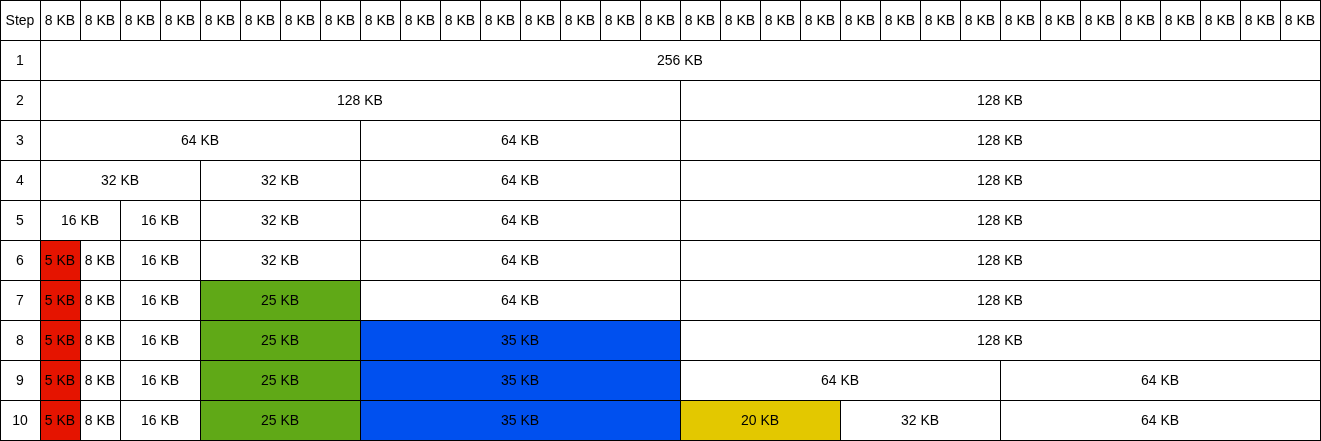

The diagram above was exported from draw.io. Its source (the exported page's mxGraphModel, read from the mxfile embedded in the PNG):
<mxGraphModel dx="1527" dy="827" grid="1" gridSize="10" guides="1" tooltips="1" connect="1" arrows="1" fold="1" page="1" pageScale="1" pageWidth="850" pageHeight="1100" math="0" shadow="0">
  <root>
    <mxCell id="0" />
    <mxCell id="1" parent="0" />
    <mxCell id="DBHwGAzML-0MIl4UpZdl-24" parent="1" style="rounded=0;whiteSpace=wrap;html=1;fontSize=14;fillColor=#e51400;fontColor=#000000;strokeColor=#000000;" value="5 KB" vertex="1">
      <mxGeometry height="40" width="40" x="80" y="240" as="geometry" />
    </mxCell>
    <mxCell id="DBHwGAzML-0MIl4UpZdl-25" parent="1" style="rounded=0;whiteSpace=wrap;html=1;fontSize=14;fontColor=#000000;strokeColor=#000000;" value="8 KB" vertex="1">
      <mxGeometry height="40" width="40" x="120" y="240" as="geometry" />
    </mxCell>
    <mxCell id="DBHwGAzML-0MIl4UpZdl-26" parent="1" style="rounded=0;whiteSpace=wrap;html=1;fontSize=14;fontColor=#000000;strokeColor=#000000;" value="16 KB" vertex="1">
      <mxGeometry height="40" width="80" x="80" y="200" as="geometry" />
    </mxCell>
    <mxCell id="DBHwGAzML-0MIl4UpZdl-27" parent="1" style="rounded=0;whiteSpace=wrap;html=1;fontSize=14;fontColor=#000000;strokeColor=#000000;" value="32 KB" vertex="1">
      <mxGeometry height="40" width="160" x="80" y="160" as="geometry" />
    </mxCell>
    <mxCell id="DBHwGAzML-0MIl4UpZdl-33" parent="1" style="rounded=0;whiteSpace=wrap;html=1;fontSize=14;fontColor=#000000;strokeColor=#000000;" value="16 KB" vertex="1">
      <mxGeometry height="40" width="80" x="160" y="200" as="geometry" />
    </mxCell>
    <mxCell id="DBHwGAzML-0MIl4UpZdl-34" parent="1" style="rounded=0;whiteSpace=wrap;html=1;fontSize=14;fontColor=#000000;strokeColor=#000000;" value="32 KB" vertex="1">
      <mxGeometry height="40" width="160" x="240" y="160" as="geometry" />
    </mxCell>
    <mxCell id="DBHwGAzML-0MIl4UpZdl-35" parent="1" style="rounded=0;whiteSpace=wrap;html=1;fontSize=14;fontColor=#000000;strokeColor=#000000;" value="64 KB" vertex="1">
      <mxGeometry height="40" width="320" x="80" y="120" as="geometry" />
    </mxCell>
    <mxCell id="DBHwGAzML-0MIl4UpZdl-36" parent="1" style="rounded=0;whiteSpace=wrap;html=1;fontSize=14;fontColor=#000000;strokeColor=#000000;" value="64 KB" vertex="1">
      <mxGeometry height="40" width="320" x="400" y="120" as="geometry" />
    </mxCell>
    <mxCell id="DBHwGAzML-0MIl4UpZdl-37" parent="1" style="rounded=0;whiteSpace=wrap;html=1;fontSize=14;fontColor=#000000;strokeColor=#000000;" value="128 KB" vertex="1">
      <mxGeometry height="40" width="640" x="80" y="80" as="geometry" />
    </mxCell>
    <mxCell id="DBHwGAzML-0MIl4UpZdl-38" parent="1" style="rounded=0;whiteSpace=wrap;html=1;fontSize=14;fontColor=#000000;strokeColor=#000000;" value="128 KB" vertex="1">
      <mxGeometry height="40" width="640" x="720" y="80" as="geometry" />
    </mxCell>
    <mxCell id="DBHwGAzML-0MIl4UpZdl-39" parent="1" style="rounded=0;whiteSpace=wrap;html=1;fontSize=14;fontColor=#000000;strokeColor=#000000;" value="256 KB" vertex="1">
      <mxGeometry height="40" width="1280" x="80" y="40" as="geometry" />
    </mxCell>
    <mxCell id="DBHwGAzML-0MIl4UpZdl-54" parent="1" style="rounded=0;whiteSpace=wrap;html=1;fontSize=14;fontColor=#000000;strokeColor=#000000;" value="8 KB" vertex="1">
      <mxGeometry height="40" width="40" x="80" as="geometry" />
    </mxCell>
    <mxCell id="DBHwGAzML-0MIl4UpZdl-55" parent="1" style="rounded=0;whiteSpace=wrap;html=1;fontSize=14;fontColor=#000000;strokeColor=#000000;" value="8 KB" vertex="1">
      <mxGeometry height="40" width="40" x="120" as="geometry" />
    </mxCell>
    <mxCell id="DBHwGAzML-0MIl4UpZdl-57" parent="1" style="rounded=0;whiteSpace=wrap;html=1;fontSize=14;fontColor=#000000;strokeColor=#000000;" value="8 KB" vertex="1">
      <mxGeometry height="40" width="40" x="160" as="geometry" />
    </mxCell>
    <mxCell id="DBHwGAzML-0MIl4UpZdl-58" parent="1" style="rounded=0;whiteSpace=wrap;html=1;fontSize=14;fontColor=#000000;strokeColor=#000000;" value="8 KB" vertex="1">
      <mxGeometry height="40" width="40" x="200" as="geometry" />
    </mxCell>
    <mxCell id="DBHwGAzML-0MIl4UpZdl-59" parent="1" style="rounded=0;whiteSpace=wrap;html=1;fontSize=14;fontColor=#000000;strokeColor=#000000;" value="8 KB" vertex="1">
      <mxGeometry height="40" width="40" x="240" as="geometry" />
    </mxCell>
    <mxCell id="DBHwGAzML-0MIl4UpZdl-60" parent="1" style="rounded=0;whiteSpace=wrap;html=1;fontSize=14;fontColor=#000000;strokeColor=#000000;" value="8 KB" vertex="1">
      <mxGeometry height="40" width="40" x="280" as="geometry" />
    </mxCell>
    <mxCell id="DBHwGAzML-0MIl4UpZdl-61" parent="1" style="rounded=0;whiteSpace=wrap;html=1;fontSize=14;fontColor=#000000;strokeColor=#000000;" value="8 KB" vertex="1">
      <mxGeometry height="40" width="40" x="320" as="geometry" />
    </mxCell>
    <mxCell id="DBHwGAzML-0MIl4UpZdl-62" parent="1" style="rounded=0;whiteSpace=wrap;html=1;fontSize=14;fontColor=#000000;strokeColor=#000000;" value="8 KB" vertex="1">
      <mxGeometry height="40" width="40" x="360" as="geometry" />
    </mxCell>
    <mxCell id="DBHwGAzML-0MIl4UpZdl-63" parent="1" style="rounded=0;whiteSpace=wrap;html=1;fontSize=14;fontColor=#000000;strokeColor=#000000;" value="8 KB" vertex="1">
      <mxGeometry height="40" width="40" x="400" as="geometry" />
    </mxCell>
    <mxCell id="DBHwGAzML-0MIl4UpZdl-64" parent="1" style="rounded=0;whiteSpace=wrap;html=1;fontSize=14;fontColor=#000000;strokeColor=#000000;" value="8 KB" vertex="1">
      <mxGeometry height="40" width="40" x="440" as="geometry" />
    </mxCell>
    <mxCell id="DBHwGAzML-0MIl4UpZdl-65" parent="1" style="rounded=0;whiteSpace=wrap;html=1;fontSize=14;fontColor=#000000;strokeColor=#000000;" value="8 KB" vertex="1">
      <mxGeometry height="40" width="40" x="480" as="geometry" />
    </mxCell>
    <mxCell id="DBHwGAzML-0MIl4UpZdl-66" parent="1" style="rounded=0;whiteSpace=wrap;html=1;fontSize=14;fontColor=#000000;strokeColor=#000000;" value="8 KB" vertex="1">
      <mxGeometry height="40" width="40" x="520" as="geometry" />
    </mxCell>
    <mxCell id="DBHwGAzML-0MIl4UpZdl-67" parent="1" style="rounded=0;whiteSpace=wrap;html=1;fontSize=14;fontColor=#000000;strokeColor=#000000;" value="8 KB" vertex="1">
      <mxGeometry height="40" width="40" x="560" as="geometry" />
    </mxCell>
    <mxCell id="DBHwGAzML-0MIl4UpZdl-68" parent="1" style="rounded=0;whiteSpace=wrap;html=1;fontSize=14;fontColor=#000000;strokeColor=#000000;" value="8 KB" vertex="1">
      <mxGeometry height="40" width="40" x="600" as="geometry" />
    </mxCell>
    <mxCell id="DBHwGAzML-0MIl4UpZdl-69" parent="1" style="rounded=0;whiteSpace=wrap;html=1;fontSize=14;fontColor=#000000;strokeColor=#000000;" value="8 KB" vertex="1">
      <mxGeometry height="40" width="40" x="640" as="geometry" />
    </mxCell>
    <mxCell id="DBHwGAzML-0MIl4UpZdl-70" parent="1" style="rounded=0;whiteSpace=wrap;html=1;fontSize=14;fontColor=#000000;strokeColor=#000000;" value="8 KB" vertex="1">
      <mxGeometry height="40" width="40" x="680" as="geometry" />
    </mxCell>
    <mxCell id="DBHwGAzML-0MIl4UpZdl-71" parent="1" style="rounded=0;whiteSpace=wrap;html=1;fontSize=14;fontColor=#000000;strokeColor=#000000;" value="8 KB" vertex="1">
      <mxGeometry height="40" width="40" x="720" as="geometry" />
    </mxCell>
    <mxCell id="DBHwGAzML-0MIl4UpZdl-72" parent="1" style="rounded=0;whiteSpace=wrap;html=1;fontSize=14;fontColor=#000000;strokeColor=#000000;" value="8 KB" vertex="1">
      <mxGeometry height="40" width="40" x="760" as="geometry" />
    </mxCell>
    <mxCell id="DBHwGAzML-0MIl4UpZdl-73" parent="1" style="rounded=0;whiteSpace=wrap;html=1;fontSize=14;fontColor=#000000;strokeColor=#000000;" value="8 KB" vertex="1">
      <mxGeometry height="40" width="40" x="800" as="geometry" />
    </mxCell>
    <mxCell id="DBHwGAzML-0MIl4UpZdl-74" parent="1" style="rounded=0;whiteSpace=wrap;html=1;fontSize=14;fontColor=#000000;strokeColor=#000000;" value="8 KB" vertex="1">
      <mxGeometry height="40" width="40" x="840" as="geometry" />
    </mxCell>
    <mxCell id="DBHwGAzML-0MIl4UpZdl-75" parent="1" style="rounded=0;whiteSpace=wrap;html=1;fontSize=14;fontColor=#000000;strokeColor=#000000;" value="8 KB" vertex="1">
      <mxGeometry height="40" width="40" x="880" as="geometry" />
    </mxCell>
    <mxCell id="DBHwGAzML-0MIl4UpZdl-76" parent="1" style="rounded=0;whiteSpace=wrap;html=1;fontSize=14;fontColor=#000000;strokeColor=#000000;" value="8 KB" vertex="1">
      <mxGeometry height="40" width="40" x="920" as="geometry" />
    </mxCell>
    <mxCell id="DBHwGAzML-0MIl4UpZdl-77" parent="1" style="rounded=0;whiteSpace=wrap;html=1;fontSize=14;fontColor=#000000;strokeColor=#000000;" value="8 KB" vertex="1">
      <mxGeometry height="40" width="40" x="960" as="geometry" />
    </mxCell>
    <mxCell id="DBHwGAzML-0MIl4UpZdl-78" parent="1" style="rounded=0;whiteSpace=wrap;html=1;fontSize=14;fontColor=#000000;strokeColor=#000000;" value="8 KB" vertex="1">
      <mxGeometry height="40" width="40" x="1000" as="geometry" />
    </mxCell>
    <mxCell id="DBHwGAzML-0MIl4UpZdl-79" parent="1" style="rounded=0;whiteSpace=wrap;html=1;fontSize=14;fontColor=#000000;strokeColor=#000000;" value="8 KB" vertex="1">
      <mxGeometry height="40" width="40" x="1040" as="geometry" />
    </mxCell>
    <mxCell id="DBHwGAzML-0MIl4UpZdl-80" parent="1" style="rounded=0;whiteSpace=wrap;html=1;fontSize=14;fontColor=#000000;strokeColor=#000000;" value="8 KB" vertex="1">
      <mxGeometry height="40" width="40" x="1080" as="geometry" />
    </mxCell>
    <mxCell id="DBHwGAzML-0MIl4UpZdl-81" parent="1" style="rounded=0;whiteSpace=wrap;html=1;fontSize=14;fontColor=#000000;strokeColor=#000000;" value="8 KB" vertex="1">
      <mxGeometry height="40" width="40" x="1120" as="geometry" />
    </mxCell>
    <mxCell id="DBHwGAzML-0MIl4UpZdl-82" parent="1" style="rounded=0;whiteSpace=wrap;html=1;fontSize=14;fontColor=#000000;strokeColor=#000000;" value="8 KB" vertex="1">
      <mxGeometry height="40" width="40" x="1160" as="geometry" />
    </mxCell>
    <mxCell id="DBHwGAzML-0MIl4UpZdl-83" parent="1" style="rounded=0;whiteSpace=wrap;html=1;fontSize=14;fontColor=#000000;strokeColor=#000000;" value="8 KB" vertex="1">
      <mxGeometry height="40" width="40" x="1200" as="geometry" />
    </mxCell>
    <mxCell id="DBHwGAzML-0MIl4UpZdl-84" parent="1" style="rounded=0;whiteSpace=wrap;html=1;fontSize=14;fontColor=#000000;strokeColor=#000000;" value="8 KB" vertex="1">
      <mxGeometry height="40" width="40" x="1240" as="geometry" />
    </mxCell>
    <mxCell id="DBHwGAzML-0MIl4UpZdl-85" parent="1" style="rounded=0;whiteSpace=wrap;html=1;fontSize=14;fontColor=#000000;strokeColor=#000000;" value="8 KB" vertex="1">
      <mxGeometry height="40" width="40" x="1280" as="geometry" />
    </mxCell>
    <mxCell id="DBHwGAzML-0MIl4UpZdl-86" parent="1" style="rounded=0;whiteSpace=wrap;html=1;fontSize=14;fontColor=#000000;strokeColor=#000000;" value="8 KB" vertex="1">
      <mxGeometry height="40" width="40" x="1320" as="geometry" />
    </mxCell>
    <mxCell id="DBHwGAzML-0MIl4UpZdl-87" parent="1" style="rounded=0;whiteSpace=wrap;html=1;fontSize=14;fontColor=#000000;strokeColor=#000000;" value="Step" vertex="1">
      <mxGeometry height="40" width="40" x="40" as="geometry" />
    </mxCell>
    <mxCell id="DBHwGAzML-0MIl4UpZdl-88" parent="1" style="rounded=0;whiteSpace=wrap;html=1;fontSize=14;fontColor=#000000;strokeColor=#000000;" value="1" vertex="1">
      <mxGeometry height="40" width="40" x="40" y="40" as="geometry" />
    </mxCell>
    <mxCell id="DBHwGAzML-0MIl4UpZdl-89" parent="1" style="rounded=0;whiteSpace=wrap;html=1;fontSize=14;fontColor=#000000;strokeColor=#000000;" value="2" vertex="1">
      <mxGeometry height="40" width="40" x="40" y="80" as="geometry" />
    </mxCell>
    <mxCell id="DBHwGAzML-0MIl4UpZdl-90" parent="1" style="rounded=0;whiteSpace=wrap;html=1;fontSize=14;fontColor=#000000;strokeColor=#000000;" value="3" vertex="1">
      <mxGeometry height="40" width="40" x="40" y="120" as="geometry" />
    </mxCell>
    <mxCell id="DBHwGAzML-0MIl4UpZdl-91" parent="1" style="rounded=0;whiteSpace=wrap;html=1;fontSize=14;fontColor=#000000;strokeColor=#000000;" value="4" vertex="1">
      <mxGeometry height="40" width="40" x="40" y="160" as="geometry" />
    </mxCell>
    <mxCell id="DBHwGAzML-0MIl4UpZdl-92" parent="1" style="rounded=0;whiteSpace=wrap;html=1;fontSize=14;fontColor=#000000;strokeColor=#000000;" value="5" vertex="1">
      <mxGeometry height="40" width="40" x="40" y="200" as="geometry" />
    </mxCell>
    <mxCell id="DBHwGAzML-0MIl4UpZdl-93" parent="1" style="rounded=0;whiteSpace=wrap;html=1;fontSize=14;fontColor=#000000;strokeColor=#000000;" value="6" vertex="1">
      <mxGeometry height="40" width="40" x="40" y="240" as="geometry" />
    </mxCell>
    <mxCell id="DBHwGAzML-0MIl4UpZdl-94" parent="1" style="rounded=0;whiteSpace=wrap;html=1;fontSize=14;fontColor=#000000;strokeColor=#000000;" value="7" vertex="1">
      <mxGeometry height="40" width="40" x="40" y="280" as="geometry" />
    </mxCell>
    <mxCell id="DBHwGAzML-0MIl4UpZdl-95" parent="1" style="rounded=0;whiteSpace=wrap;html=1;fontSize=14;fontColor=#000000;strokeColor=#000000;" value="32 KB" vertex="1">
      <mxGeometry height="40" width="160" x="240" y="200" as="geometry" />
    </mxCell>
    <mxCell id="DBHwGAzML-0MIl4UpZdl-96" parent="1" style="rounded=0;whiteSpace=wrap;html=1;fontSize=14;fontColor=#000000;strokeColor=#000000;" value="64 KB" vertex="1">
      <mxGeometry height="40" width="320" x="400" y="160" as="geometry" />
    </mxCell>
    <mxCell id="DBHwGAzML-0MIl4UpZdl-97" parent="1" style="rounded=0;whiteSpace=wrap;html=1;fontSize=14;fontColor=#000000;strokeColor=#000000;" value="64 KB" vertex="1">
      <mxGeometry height="40" width="320" x="400" y="200" as="geometry" />
    </mxCell>
    <mxCell id="DBHwGAzML-0MIl4UpZdl-98" parent="1" style="rounded=0;whiteSpace=wrap;html=1;fontSize=14;fontColor=#000000;strokeColor=#000000;" value="128 KB" vertex="1">
      <mxGeometry height="40" width="640" x="720" y="120" as="geometry" />
    </mxCell>
    <mxCell id="DBHwGAzML-0MIl4UpZdl-99" parent="1" style="rounded=0;whiteSpace=wrap;html=1;fontSize=14;fontColor=#000000;strokeColor=#000000;" value="128 KB" vertex="1">
      <mxGeometry height="40" width="640" x="720" y="160" as="geometry" />
    </mxCell>
    <mxCell id="DBHwGAzML-0MIl4UpZdl-100" parent="1" style="rounded=0;whiteSpace=wrap;html=1;fontSize=14;fontColor=#000000;strokeColor=#000000;" value="128 KB" vertex="1">
      <mxGeometry height="40" width="640" x="720" y="200" as="geometry" />
    </mxCell>
    <mxCell id="DBHwGAzML-0MIl4UpZdl-101" parent="1" style="rounded=0;whiteSpace=wrap;html=1;fontSize=14;fontColor=#000000;strokeColor=#000000;" value="32 KB" vertex="1">
      <mxGeometry height="40" width="160" x="240" y="240" as="geometry" />
    </mxCell>
    <mxCell id="DBHwGAzML-0MIl4UpZdl-102" parent="1" style="rounded=0;whiteSpace=wrap;html=1;fontSize=14;fontColor=#000000;strokeColor=#000000;" value="16 KB" vertex="1">
      <mxGeometry height="40" width="80" x="160" y="240" as="geometry" />
    </mxCell>
    <mxCell id="DBHwGAzML-0MIl4UpZdl-104" parent="1" style="rounded=0;whiteSpace=wrap;html=1;fontSize=14;fontColor=#000000;strokeColor=#000000;" value="16 KB" vertex="1">
      <mxGeometry height="40" width="80" x="160" y="280" as="geometry" />
    </mxCell>
    <mxCell id="DBHwGAzML-0MIl4UpZdl-105" parent="1" style="rounded=0;whiteSpace=wrap;html=1;fontSize=14;fillColor=#e51400;fontColor=#000000;strokeColor=#000000;" value="5 KB" vertex="1">
      <mxGeometry height="40" width="40" x="80" y="280" as="geometry" />
    </mxCell>
    <mxCell id="DBHwGAzML-0MIl4UpZdl-107" parent="1" style="rounded=0;whiteSpace=wrap;html=1;fontSize=14;fillColor=#60a917;fontColor=#000000;strokeColor=#000000;" value="25 KB" vertex="1">
      <mxGeometry height="40" width="160" x="240" y="280" as="geometry" />
    </mxCell>
    <mxCell id="DBHwGAzML-0MIl4UpZdl-108" parent="1" style="rounded=0;whiteSpace=wrap;html=1;fontSize=14;fontColor=#000000;strokeColor=#000000;" value="64 KB" vertex="1">
      <mxGeometry height="40" width="320" x="400" y="240" as="geometry" />
    </mxCell>
    <mxCell id="DBHwGAzML-0MIl4UpZdl-109" parent="1" style="rounded=0;whiteSpace=wrap;html=1;fontSize=14;fontColor=#000000;strokeColor=#000000;" value="64 KB" vertex="1">
      <mxGeometry height="40" width="320" x="400" y="280" as="geometry" />
    </mxCell>
    <mxCell id="DBHwGAzML-0MIl4UpZdl-110" parent="1" style="rounded=0;whiteSpace=wrap;html=1;fontSize=14;fontColor=#000000;strokeColor=#000000;" value="128 KB" vertex="1">
      <mxGeometry height="40" width="640" x="720" y="240" as="geometry" />
    </mxCell>
    <mxCell id="DBHwGAzML-0MIl4UpZdl-111" parent="1" style="rounded=0;whiteSpace=wrap;html=1;fontSize=14;fontColor=#000000;strokeColor=#000000;" value="128 KB" vertex="1">
      <mxGeometry height="40" width="640" x="720" y="280" as="geometry" />
    </mxCell>
    <mxCell id="DBHwGAzML-0MIl4UpZdl-112" parent="1" style="rounded=0;whiteSpace=wrap;html=1;fontSize=14;fontColor=#000000;strokeColor=#000000;" value="8" vertex="1">
      <mxGeometry height="40" width="40" x="40" y="320" as="geometry" />
    </mxCell>
    <mxCell id="DBHwGAzML-0MIl4UpZdl-113" parent="1" style="rounded=0;whiteSpace=wrap;html=1;fontSize=14;fontColor=#000000;strokeColor=#000000;" value="16 KB" vertex="1">
      <mxGeometry height="40" width="80" x="160" y="320" as="geometry" />
    </mxCell>
    <mxCell id="DBHwGAzML-0MIl4UpZdl-114" parent="1" style="rounded=0;whiteSpace=wrap;html=1;fontSize=14;fillColor=#e51400;fontColor=#000000;strokeColor=#000000;" value="5 KB" vertex="1">
      <mxGeometry height="40" width="40" x="80" y="320" as="geometry" />
    </mxCell>
    <mxCell id="DBHwGAzML-0MIl4UpZdl-116" parent="1" style="rounded=0;whiteSpace=wrap;html=1;fontSize=14;fillColor=#60a917;fontColor=#000000;strokeColor=#000000;" value="25 KB" vertex="1">
      <mxGeometry height="40" width="160" x="240" y="320" as="geometry" />
    </mxCell>
    <mxCell id="DBHwGAzML-0MIl4UpZdl-117" parent="1" style="rounded=0;whiteSpace=wrap;html=1;fontSize=14;fillColor=#0050ef;fontColor=#000000;strokeColor=#000000;" value="35 KB" vertex="1">
      <mxGeometry height="40" width="320" x="400" y="320" as="geometry" />
    </mxCell>
    <mxCell id="DBHwGAzML-0MIl4UpZdl-118" parent="1" style="rounded=0;whiteSpace=wrap;html=1;fontSize=14;fontColor=#000000;strokeColor=#000000;" value="128 KB" vertex="1">
      <mxGeometry height="40" width="640" x="720" y="320" as="geometry" />
    </mxCell>
    <mxCell id="DBHwGAzML-0MIl4UpZdl-119" parent="1" style="rounded=0;whiteSpace=wrap;html=1;fontSize=14;fontColor=#000000;strokeColor=#000000;" value="9" vertex="1">
      <mxGeometry height="40" width="40" x="40" y="360" as="geometry" />
    </mxCell>
    <mxCell id="DBHwGAzML-0MIl4UpZdl-120" parent="1" style="rounded=0;whiteSpace=wrap;html=1;fontSize=14;fontColor=#000000;strokeColor=#000000;" value="16 KB" vertex="1">
      <mxGeometry height="40" width="80" x="160" y="360" as="geometry" />
    </mxCell>
    <mxCell id="DBHwGAzML-0MIl4UpZdl-121" parent="1" style="rounded=0;whiteSpace=wrap;html=1;fontSize=14;fillColor=#e51400;fontColor=#000000;strokeColor=#000000;" value="5 KB" vertex="1">
      <mxGeometry height="40" width="40" x="80" y="360" as="geometry" />
    </mxCell>
    <mxCell id="DBHwGAzML-0MIl4UpZdl-123" parent="1" style="rounded=0;whiteSpace=wrap;html=1;fontSize=14;fillColor=#60a917;fontColor=#000000;strokeColor=#000000;" value="25 KB" vertex="1">
      <mxGeometry height="40" width="160" x="240" y="360" as="geometry" />
    </mxCell>
    <mxCell id="DBHwGAzML-0MIl4UpZdl-124" parent="1" style="rounded=0;whiteSpace=wrap;html=1;fontSize=14;fillColor=#0050ef;fontColor=#000000;strokeColor=#000000;" value="35 KB" vertex="1">
      <mxGeometry height="40" width="320" x="400" y="360" as="geometry" />
    </mxCell>
    <mxCell id="DBHwGAzML-0MIl4UpZdl-126" parent="1" style="rounded=0;whiteSpace=wrap;html=1;fontSize=14;fontColor=#000000;strokeColor=#000000;" value="64 KB" vertex="1">
      <mxGeometry height="40" width="320" x="720" y="360" as="geometry" />
    </mxCell>
    <mxCell id="DBHwGAzML-0MIl4UpZdl-127" parent="1" style="rounded=0;whiteSpace=wrap;html=1;fontSize=14;fontColor=#000000;strokeColor=#000000;" value="64 KB" vertex="1">
      <mxGeometry height="40" width="320" x="1040" y="360" as="geometry" />
    </mxCell>
    <mxCell id="DBHwGAzML-0MIl4UpZdl-128" parent="1" style="rounded=0;whiteSpace=wrap;html=1;fontSize=14;fontColor=#000000;strokeColor=#000000;" value="10" vertex="1">
      <mxGeometry height="40" width="40" x="40" y="400" as="geometry" />
    </mxCell>
    <mxCell id="DBHwGAzML-0MIl4UpZdl-129" parent="1" style="rounded=0;whiteSpace=wrap;html=1;fontSize=14;fontColor=#000000;strokeColor=#000000;" value="16 KB" vertex="1">
      <mxGeometry height="40" width="80" x="160" y="400" as="geometry" />
    </mxCell>
    <mxCell id="DBHwGAzML-0MIl4UpZdl-130" parent="1" style="rounded=0;whiteSpace=wrap;html=1;fontSize=14;fillColor=#e51400;fontColor=#000000;strokeColor=#000000;" value="5 KB" vertex="1">
      <mxGeometry height="40" width="40" x="80" y="400" as="geometry" />
    </mxCell>
    <mxCell id="DBHwGAzML-0MIl4UpZdl-132" parent="1" style="rounded=0;whiteSpace=wrap;html=1;fontSize=14;fillColor=#60a917;fontColor=#000000;strokeColor=#000000;" value="25 KB" vertex="1">
      <mxGeometry height="40" width="160" x="240" y="400" as="geometry" />
    </mxCell>
    <mxCell id="DBHwGAzML-0MIl4UpZdl-133" parent="1" style="rounded=0;whiteSpace=wrap;html=1;fontSize=14;fillColor=#0050ef;fontColor=#000000;strokeColor=#000000;" value="35 KB" vertex="1">
      <mxGeometry height="40" width="320" x="400" y="400" as="geometry" />
    </mxCell>
    <mxCell id="DBHwGAzML-0MIl4UpZdl-135" parent="1" style="rounded=0;whiteSpace=wrap;html=1;fontSize=14;fontColor=#000000;strokeColor=#000000;" value="64 KB" vertex="1">
      <mxGeometry height="40" width="320" x="1040" y="400" as="geometry" />
    </mxCell>
    <mxCell id="DBHwGAzML-0MIl4UpZdl-136" parent="1" style="rounded=0;whiteSpace=wrap;html=1;fontSize=14;fillColor=#e3c800;fontColor=#000000;strokeColor=#000000;" value="20 KB" vertex="1">
      <mxGeometry height="40" width="160" x="720" y="400" as="geometry" />
    </mxCell>
    <mxCell id="DBHwGAzML-0MIl4UpZdl-137" parent="1" style="rounded=0;whiteSpace=wrap;html=1;fontSize=14;fontColor=#000000;strokeColor=#000000;" value="32 KB" vertex="1">
      <mxGeometry height="40" width="160" x="880" y="400" as="geometry" />
    </mxCell>
    <mxCell id="DBHwGAzML-0MIl4UpZdl-139" parent="1" style="rounded=0;whiteSpace=wrap;html=1;fontSize=14;fontColor=#000000;strokeColor=#000000;" value="8 KB" vertex="1">
      <mxGeometry height="40" width="40" x="120" y="280" as="geometry" />
    </mxCell>
    <mxCell id="DBHwGAzML-0MIl4UpZdl-140" parent="1" style="rounded=0;whiteSpace=wrap;html=1;fontSize=14;fontColor=#000000;strokeColor=#000000;" value="8 KB" vertex="1">
      <mxGeometry height="40" width="40" x="120" y="320" as="geometry" />
    </mxCell>
    <mxCell id="DBHwGAzML-0MIl4UpZdl-141" parent="1" style="rounded=0;whiteSpace=wrap;html=1;fontSize=14;fontColor=#000000;strokeColor=#000000;" value="8 KB" vertex="1">
      <mxGeometry height="40" width="40" x="120" y="360" as="geometry" />
    </mxCell>
    <mxCell id="DBHwGAzML-0MIl4UpZdl-142" parent="1" style="rounded=0;whiteSpace=wrap;html=1;fontSize=14;fontColor=#000000;strokeColor=#000000;" value="8 KB" vertex="1">
      <mxGeometry height="40" width="40" x="120" y="400" as="geometry" />
    </mxCell>
  </root>
</mxGraphModel>